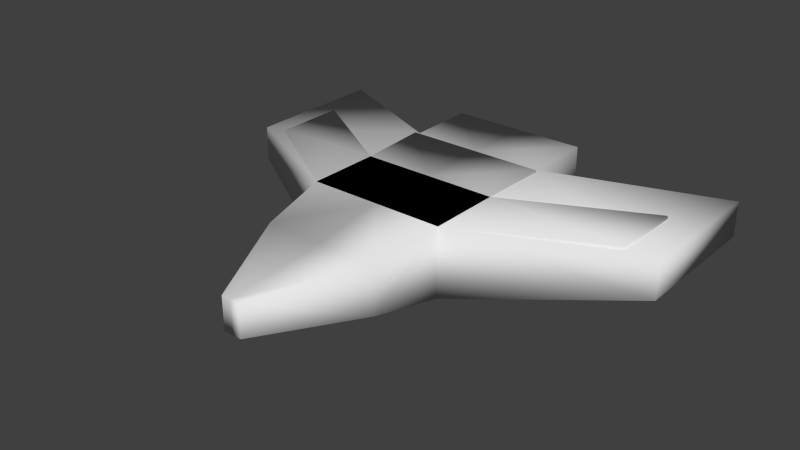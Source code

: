 # Source: spaceship.blend  (saved by Blender 2.72.0; exported with 4.5.12 LTS)
import bpy
from mathutils import Matrix  # noqa: F401  (used for matrix-valued properties, if any)

bpy.ops.wm.read_factory_settings(use_empty=True)
scene = bpy.context.scene
scene.name = 'Scene'

# ---- collections
col_collection_1 = bpy.data.collections.new('Collection 1'); scene.collection.children.link(col_collection_1)

# ---- world
world_world = bpy.data.worlds.new('World'); scene.world = world_world
world_world.color = (0.05088, 0.05088, 0.05088)
world_world.use_sun_shadow = False
world_world.sun_shadow_jitter_overblur = 0.0
world_world.cycles.sampling_method = 'MANUAL'
world_world.cycles.sample_map_resolution = 256

# ---- meshes
me_cube_004 = bpy.data.meshes.new('Cube.004')
me_cube_004.from_pydata([(0.0, -1.0, -0.6866), (0.0, 1.0, -1.0), (2.0, 1.0, -1.0), (1.687, -1.0, -0.6866), (0.0, -1.0, 0.6866), (0.0, 1.0, 1.0), (2.0, 1.0, 1.0), (1.687, -1.0, 0.6866), (0.0, -3.894, -0.4714), (0.2643, -3.894, -0.4714), (0.0, -3.894, 0.4714), (0.2643, -3.894, 0.4714), (0.0, 3.132, -1.0), (2.0, 3.132, -1.0), (0.0, 3.132, 1.0), (2.0, 3.132, 1.0), (5.673, 3.487, -0.6866), (5.673, 3.487, 0.6866), (5.673, 5.619, -0.6866), (5.673, 5.619, 0.6866), (0.0, 5.132, -1.054), (2.054, 5.132, -1.054), (0.0, 5.132, 1.054), (2.054, 5.132, 1.054)], [], [(4, 5, 1, 0), (2, 1, 12, 13), (6, 7, 3, 2), (0, 3, 9, 8), (0, 1, 2, 3), (7, 6, 5, 4), (11, 10, 8, 9), (7, 4, 10, 11), (3, 7, 11, 9), (4, 0, 8, 10), (13, 12, 20, 21), (15, 6, 17, 19), (5, 6, 15, 14), (1, 5, 14, 12), (17, 16, 18, 19), (2, 13, 18, 16), (13, 15, 19, 18), (6, 2, 16, 17), (22, 23, 21, 20), (15, 13, 21, 23), (14, 15, 23, 22), (12, 14, 22, 20)])
me_cube_004.polygons.foreach_set('use_smooth', [True] * 22)
me_cube_004.use_remesh_preserve_volume = False
me_cube_004.use_remesh_preserve_attributes = False
me_cube_004.use_mirror_vertex_groups = False
me_cube_004.update()
me_cube_003 = bpy.data.meshes.new('Cube.003')
me_cube_003.from_pydata([(0.0, -1.0, -0.5143), (0.0, 1.0, -1.0), (2.0, 1.0, -1.0), (1.514, -1.0, -0.5143), (0.0, -1.0, 0.5143), (0.0, 1.0, 1.0), (2.0, 1.0, 1.0), (1.514, -1.0, 0.5143), (0.0, -3.182, -0.2645), (0.3677, -3.182, -0.2645), (0.0, -3.182, 0.2645), (0.3677, -3.182, 0.2645), (0.0, 5.264, -1.0), (2.0, 5.264, -1.0), (0.0, 5.264, 1.0), (2.0, 5.264, 1.0), (6.549, 3.599, -0.5143), (6.549, 3.599, 0.5143), (6.549, 7.862, -0.5143), (6.549, 7.862, 0.5143), (0.0, 7.264, -1.007), (2.007, 7.264, -1.007), (0.0, 7.264, 1.007), (2.007, 7.264, 1.007)], [], [(4, 5, 1, 0), (2, 1, 12, 13), (6, 7, 3, 2), (0, 3, 9, 8), (0, 1, 2, 3), (7, 6, 5, 4), (11, 10, 8, 9), (7, 4, 10, 11), (3, 7, 11, 9), (4, 0, 8, 10), (13, 12, 20, 21), (15, 6, 17, 19), (5, 6, 15, 14), (1, 5, 14, 12), (17, 16, 18, 19), (2, 13, 18, 16), (13, 15, 19, 18), (6, 2, 16, 17), (22, 23, 21, 20), (15, 13, 21, 23), (14, 15, 23, 22), (12, 14, 22, 20)])
me_cube_003.polygons.foreach_set('use_smooth', [True] * 22)
me_cube_003.use_remesh_preserve_volume = False
me_cube_003.use_remesh_preserve_attributes = False
me_cube_003.use_mirror_vertex_groups = False
me_cube_003.update()

# ---- objects
ob_cube_001 = bpy.data.objects.new('Cube.001', me_cube_004)
ob_cube = bpy.data.objects.new('Cube', me_cube_003)

# ---- transforms, parenting, visibility, modifiers, constraints
ob_cube_001.location = (0.0, 0.0, 0.0)
ob_cube_001.lineart.crease_threshold = 0.0
_m = ob_cube_001.modifiers.new('Mirror', 'MIRROR')
_m.use_clip = True
ob_cube.location = (0.0, 0.0, 0.0)
ob_cube.lineart.crease_threshold = 0.0
_m = ob_cube.modifiers.new('Mirror', 'MIRROR')
_m.use_clip = True

# ---- collection membership
col_collection_1.objects.link(ob_cube_001)
col_collection_1.objects.link(ob_cube)

# ---- scene / render settings (as saved in the file)
scene.frame_start = 1; scene.frame_end = 250; scene.frame_set(6)
scene.render.engine = 'BLENDER_EEVEE_NEXT'
scene.render.resolution_percentage = 50
scene.render.dither_intensity = 0.0
scene.cycles.use_denoising = False
scene.cycles.samples = 10
scene.cycles.sampling_pattern = 'TABULATED_SOBOL'
scene.cycles.light_sampling_threshold = 0.0
scene.cycles.use_adaptive_sampling = False
scene.cycles.use_light_tree = False
scene.cycles.blur_glossy = 0.0
scene.cycles.pixel_filter_type = 'GAUSSIAN'
scene.cycles.sample_clamp_indirect = 0.0
scene.view_settings.view_transform = 'Standard'
bpy.context.view_layer.update()

# ---- added for rendering (the .blend has no active camera and no usable light): camera, sun
cam_auto = bpy.data.cameras.new('AutoCamera')
cam_auto.lens = 50.0
cam_auto.sensor_width = 36.0
cam_auto.clip_end = 1000.0
ob_auto_camera = bpy.data.objects.new('AutoCamera', cam_auto)
scene.collection.objects.link(ob_auto_camera)
ob_auto_camera.location = (16.4012, -17.6973, 13.121)
ob_auto_camera.rotation_euler = (1.09748, -7.21219e-08, 0.694738)
scene.camera = ob_auto_camera
light_auto_sun = bpy.data.lights.new('AutoSun', 'SUN')
light_auto_sun.energy = 3.0
light_auto_sun.angle = 0.0523599
ob_auto_sun = bpy.data.objects.new('AutoSun', light_auto_sun)
scene.collection.objects.link(ob_auto_sun)
ob_auto_sun.rotation_euler = (0.872665, 0.174533, 0.523599)
bpy.context.view_layer.update()
